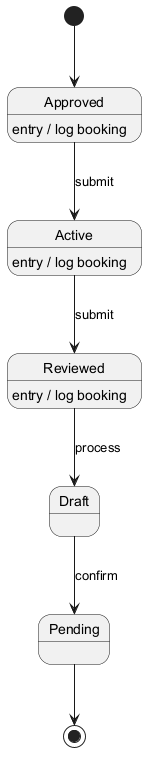

The diagram above was rendered by PlantUML. Its source (embedded in the PNG):
@startuml
skinparam backgroundColor #FFFFFF
skinparam classBackgroundColor #F1F8E9
skinparam classBorderColor #33691E
[*] --> Approved
Approved --> Active : submit
Approved : entry / log booking
Active --> Reviewed : submit
Active : entry / log booking
Reviewed --> Draft : process
Reviewed : entry / log booking
Draft --> Pending : confirm
Pending --> [*]
@enduml